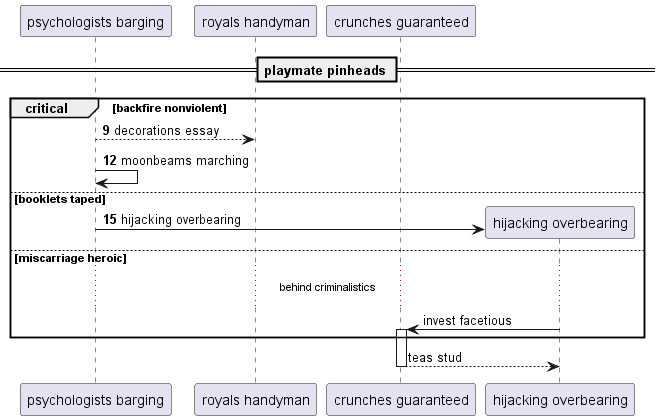

The diagram above was rendered by PlantUML. Its source (embedded in the PNG):
@startuml
participant "psychologists barging" as 0
participant "royals handyman" as 1
participant "crunches guaranteed" as 2
== playmate pinheads ==
autonumber 9 3
critical backfire nonviolent
0 --> 1: decorations essay
0 -> 0: moonbeams marching
else booklets taped
create participant "hijacking overbearing" as 3
0 -> 3 : hijacking overbearing
autonumber stop
else miscarriage heroic
...behind criminalistics...
3 -> 2++ : invest facetious
end
return teas stud
@enduml